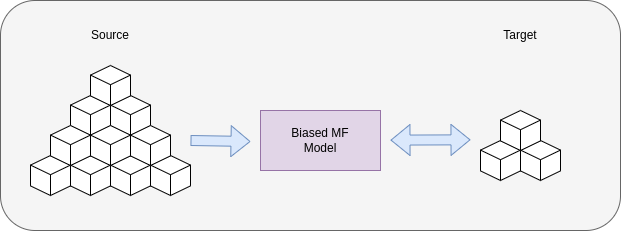

The diagram above was exported from draw.io. Its source (the exported page's mxGraphModel, read from the mxfile embedded in the PNG):
<mxGraphModel dx="931" dy="555" grid="1" gridSize="10" guides="1" tooltips="1" connect="1" arrows="1" fold="1" page="1" pageScale="1" pageWidth="850" pageHeight="1100" math="0" shadow="0">
  <root>
    <mxCell id="0" />
    <mxCell id="1" parent="0" />
    <mxCell id="k6w6F17YHxR2jeY4nv-9-11" value="" style="rounded=1;whiteSpace=wrap;html=1;fillColor=#f5f5f5;strokeColor=#666666;fontColor=#333333;" vertex="1" parent="1">
      <mxGeometry x="100" y="310" width="620" height="230" as="geometry" />
    </mxCell>
    <mxCell id="k6w6F17YHxR2jeY4nv-9-1" value="" style="whiteSpace=wrap;html=1;shape=mxgraph.basic.isocube;isoAngle=15;" vertex="1" parent="1">
      <mxGeometry x="170" y="405" width="40" height="40" as="geometry" />
    </mxCell>
    <mxCell id="k6w6F17YHxR2jeY4nv-9-2" value="" style="whiteSpace=wrap;html=1;shape=mxgraph.basic.isocube;isoAngle=15;" vertex="1" parent="1">
      <mxGeometry x="210" y="405" width="40" height="40" as="geometry" />
    </mxCell>
    <mxCell id="k6w6F17YHxR2jeY4nv-9-3" value="" style="whiteSpace=wrap;html=1;shape=mxgraph.basic.isocube;isoAngle=15;" vertex="1" parent="1">
      <mxGeometry x="190" y="375" width="40" height="40" as="geometry" />
    </mxCell>
    <mxCell id="k6w6F17YHxR2jeY4nv-9-4" value="" style="whiteSpace=wrap;html=1;shape=mxgraph.basic.isocube;isoAngle=15;" vertex="1" parent="1">
      <mxGeometry x="130" y="465" width="40" height="40" as="geometry" />
    </mxCell>
    <mxCell id="k6w6F17YHxR2jeY4nv-9-5" value="" style="whiteSpace=wrap;html=1;shape=mxgraph.basic.isocube;isoAngle=15;" vertex="1" parent="1">
      <mxGeometry x="170" y="465" width="40" height="40" as="geometry" />
    </mxCell>
    <mxCell id="k6w6F17YHxR2jeY4nv-9-6" value="" style="whiteSpace=wrap;html=1;shape=mxgraph.basic.isocube;isoAngle=15;" vertex="1" parent="1">
      <mxGeometry x="150" y="435" width="40" height="40" as="geometry" />
    </mxCell>
    <mxCell id="k6w6F17YHxR2jeY4nv-9-7" value="" style="whiteSpace=wrap;html=1;shape=mxgraph.basic.isocube;isoAngle=15;" vertex="1" parent="1">
      <mxGeometry x="210" y="465" width="40" height="40" as="geometry" />
    </mxCell>
    <mxCell id="k6w6F17YHxR2jeY4nv-9-8" value="" style="whiteSpace=wrap;html=1;shape=mxgraph.basic.isocube;isoAngle=15;" vertex="1" parent="1">
      <mxGeometry x="250" y="465" width="40" height="40" as="geometry" />
    </mxCell>
    <mxCell id="k6w6F17YHxR2jeY4nv-9-9" value="" style="whiteSpace=wrap;html=1;shape=mxgraph.basic.isocube;isoAngle=15;" vertex="1" parent="1">
      <mxGeometry x="230" y="435" width="40" height="40" as="geometry" />
    </mxCell>
    <mxCell id="k6w6F17YHxR2jeY4nv-9-10" value="" style="whiteSpace=wrap;html=1;shape=mxgraph.basic.isocube;isoAngle=15;" vertex="1" parent="1">
      <mxGeometry x="190" y="435" width="40" height="40" as="geometry" />
    </mxCell>
    <mxCell id="k6w6F17YHxR2jeY4nv-9-12" value="" style="whiteSpace=wrap;html=1;shape=mxgraph.basic.isocube;isoAngle=15;" vertex="1" parent="1">
      <mxGeometry x="580" y="450" width="40" height="40" as="geometry" />
    </mxCell>
    <mxCell id="k6w6F17YHxR2jeY4nv-9-13" value="" style="whiteSpace=wrap;html=1;shape=mxgraph.basic.isocube;isoAngle=15;" vertex="1" parent="1">
      <mxGeometry x="620" y="450" width="40" height="40" as="geometry" />
    </mxCell>
    <mxCell id="k6w6F17YHxR2jeY4nv-9-14" value="" style="whiteSpace=wrap;html=1;shape=mxgraph.basic.isocube;isoAngle=15;" vertex="1" parent="1">
      <mxGeometry x="600" y="420" width="40" height="40" as="geometry" />
    </mxCell>
    <mxCell id="k6w6F17YHxR2jeY4nv-9-15" value="Biased MF&lt;br&gt;Model" style="rounded=0;whiteSpace=wrap;html=1;fillColor=#e1d5e7;strokeColor=#9673a6;" vertex="1" parent="1">
      <mxGeometry x="360" y="420" width="120" height="60" as="geometry" />
    </mxCell>
    <mxCell id="k6w6F17YHxR2jeY4nv-9-18" value="" style="shape=flexArrow;endArrow=classic;html=1;rounded=0;fillColor=#dae8fc;strokeColor=#6c8ebf;" edge="1" parent="1">
      <mxGeometry width="50" height="50" relative="1" as="geometry">
        <mxPoint x="290" y="450" as="sourcePoint" />
        <mxPoint x="350" y="451" as="targetPoint" />
      </mxGeometry>
    </mxCell>
    <mxCell id="k6w6F17YHxR2jeY4nv-9-19" value="" style="shape=flexArrow;endArrow=classic;startArrow=classic;html=1;rounded=0;fillColor=#dae8fc;strokeColor=#6c8ebf;" edge="1" parent="1">
      <mxGeometry width="100" height="100" relative="1" as="geometry">
        <mxPoint x="490" y="449.62" as="sourcePoint" />
        <mxPoint x="570" y="449.31" as="targetPoint" />
      </mxGeometry>
    </mxCell>
    <mxCell id="k6w6F17YHxR2jeY4nv-9-21" value="Source" style="text;html=1;strokeColor=none;fillColor=none;align=center;verticalAlign=middle;whiteSpace=wrap;rounded=0;" vertex="1" parent="1">
      <mxGeometry x="180" y="330" width="60" height="30" as="geometry" />
    </mxCell>
    <mxCell id="k6w6F17YHxR2jeY4nv-9-22" value="Target" style="text;html=1;strokeColor=none;fillColor=none;align=center;verticalAlign=middle;whiteSpace=wrap;rounded=0;" vertex="1" parent="1">
      <mxGeometry x="590" y="330" width="60" height="30" as="geometry" />
    </mxCell>
  </root>
</mxGraphModel>